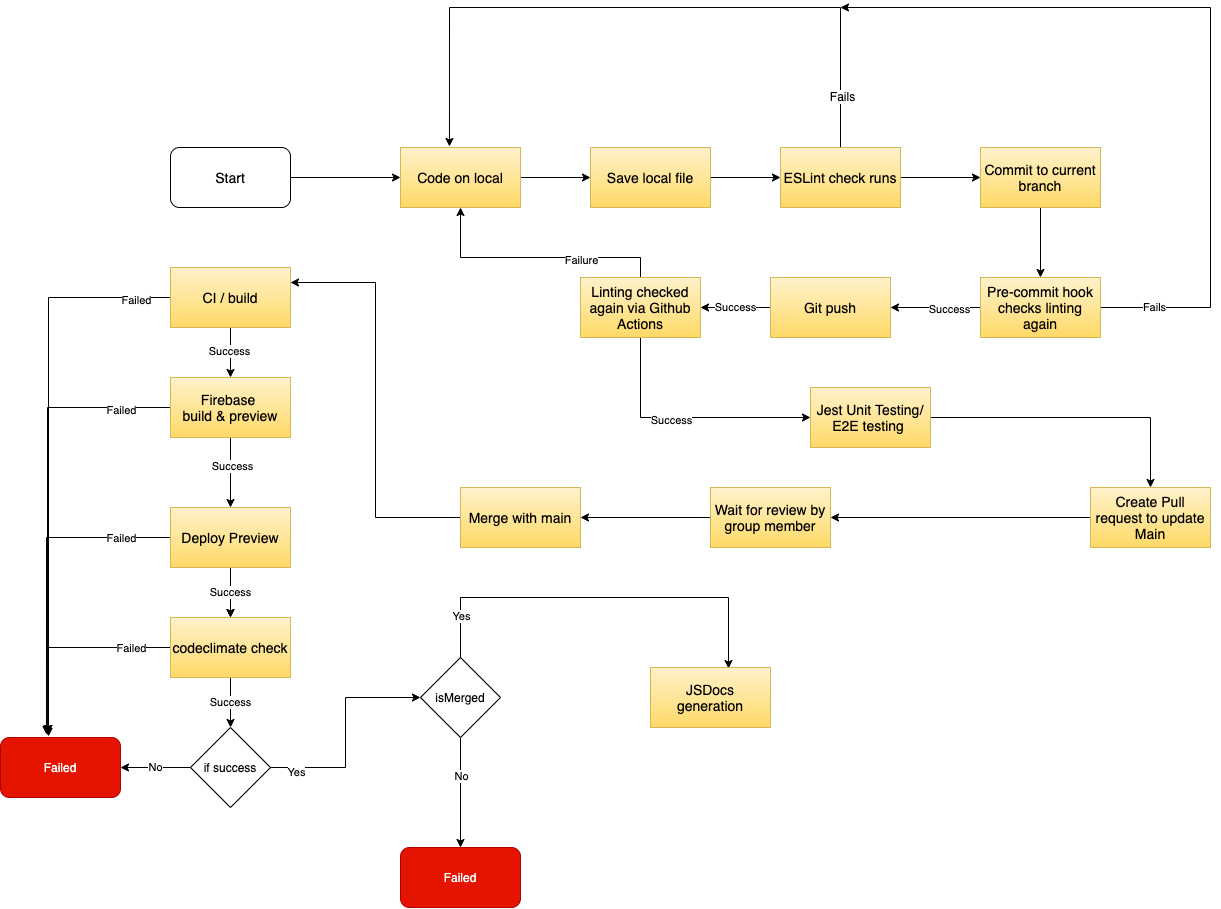

The diagram above was exported from draw.io. Its source (the exported page's mxGraphModel, read from the mxfile embedded in the PNG):
<mxGraphModel dx="2455" dy="2358" grid="1" gridSize="10" guides="1" tooltips="1" connect="1" arrows="1" fold="1" page="1" pageScale="1" pageWidth="850" pageHeight="1100" math="0" shadow="0">
  <root>
    <mxCell id="0" />
    <mxCell id="1" parent="0" />
    <mxCell id="46" style="edgeStyle=orthogonalEdgeStyle;rounded=0;orthogonalLoop=1;jettySize=auto;html=1;entryX=0;entryY=0.5;entryDx=0;entryDy=0;" parent="1" source="2" target="42" edge="1">
      <mxGeometry relative="1" as="geometry" />
    </mxCell>
    <mxCell id="2" value="&lt;font style=&quot;font-size: 14px&quot;&gt;Start&lt;/font&gt;" style="rounded=1;whiteSpace=wrap;html=1;" parent="1" vertex="1">
      <mxGeometry x="70" y="20" width="120" height="60" as="geometry" />
    </mxCell>
    <mxCell id="9" style="edgeStyle=orthogonalEdgeStyle;rounded=0;orthogonalLoop=1;jettySize=auto;html=1;" parent="1" source="3" target="5" edge="1">
      <mxGeometry relative="1" as="geometry" />
    </mxCell>
    <mxCell id="13" value="Success" style="edgeLabel;html=1;align=center;verticalAlign=middle;resizable=0;points=[];" parent="9" vertex="1" connectable="0">
      <mxGeometry x="-0.08" y="-2" relative="1" as="geometry">
        <mxPoint as="offset" />
      </mxGeometry>
    </mxCell>
    <mxCell id="20" style="edgeStyle=orthogonalEdgeStyle;rounded=0;orthogonalLoop=1;jettySize=auto;html=1;entryX=0.4;entryY=-0.067;entryDx=0;entryDy=0;entryPerimeter=0;" parent="1" source="3" target="18" edge="1">
      <mxGeometry relative="1" as="geometry" />
    </mxCell>
    <mxCell id="21" value="Failed" style="edgeLabel;html=1;align=center;verticalAlign=middle;resizable=0;points=[];" parent="20" vertex="1" connectable="0">
      <mxGeometry x="-0.8745" y="2" relative="1" as="geometry">
        <mxPoint as="offset" />
      </mxGeometry>
    </mxCell>
    <mxCell id="3" value="&lt;font color=&quot;#000000&quot; style=&quot;font-size: 14px&quot;&gt;CI / build&lt;/font&gt;" style="rounded=0;whiteSpace=wrap;html=1;gradientColor=#ffd966;fillColor=#fff2cc;strokeColor=#d6b656;" parent="1" vertex="1">
      <mxGeometry x="70" y="140" width="120" height="60" as="geometry" />
    </mxCell>
    <mxCell id="10" style="edgeStyle=orthogonalEdgeStyle;rounded=0;orthogonalLoop=1;jettySize=auto;html=1;entryX=0.5;entryY=0;entryDx=0;entryDy=0;" parent="1" source="5" target="6" edge="1">
      <mxGeometry relative="1" as="geometry" />
    </mxCell>
    <mxCell id="14" value="Success" style="edgeLabel;html=1;align=center;verticalAlign=middle;resizable=0;points=[];" parent="10" vertex="1" connectable="0">
      <mxGeometry x="-0.2" y="1" relative="1" as="geometry">
        <mxPoint as="offset" />
      </mxGeometry>
    </mxCell>
    <mxCell id="22" style="edgeStyle=orthogonalEdgeStyle;rounded=0;orthogonalLoop=1;jettySize=auto;html=1;entryX=0.392;entryY=-0.067;entryDx=0;entryDy=0;entryPerimeter=0;" parent="1" source="5" target="18" edge="1">
      <mxGeometry relative="1" as="geometry">
        <mxPoint x="-50" y="280" as="targetPoint" />
      </mxGeometry>
    </mxCell>
    <mxCell id="23" value="Failed" style="edgeLabel;html=1;align=center;verticalAlign=middle;resizable=0;points=[];" parent="22" vertex="1" connectable="0">
      <mxGeometry x="-0.7728" y="2" relative="1" as="geometry">
        <mxPoint as="offset" />
      </mxGeometry>
    </mxCell>
    <mxCell id="5" value="&lt;font color=&quot;#000000&quot; style=&quot;font-size: 14px&quot;&gt;Firebase&amp;nbsp;&lt;br&gt;build &amp;amp; preview&lt;br&gt;&lt;/font&gt;" style="rounded=0;whiteSpace=wrap;html=1;gradientColor=#ffd966;fillColor=#fff2cc;strokeColor=#d6b656;" parent="1" vertex="1">
      <mxGeometry x="70" y="250" width="120" height="60" as="geometry" />
    </mxCell>
    <mxCell id="11" style="edgeStyle=orthogonalEdgeStyle;rounded=0;orthogonalLoop=1;jettySize=auto;html=1;entryX=0.5;entryY=0;entryDx=0;entryDy=0;" parent="1" source="6" target="7" edge="1">
      <mxGeometry relative="1" as="geometry" />
    </mxCell>
    <mxCell id="15" value="Success" style="edgeStyle=orthogonalEdgeStyle;rounded=0;orthogonalLoop=1;jettySize=auto;html=1;" parent="1" source="6" target="7" edge="1">
      <mxGeometry relative="1" as="geometry" />
    </mxCell>
    <mxCell id="26" style="edgeStyle=orthogonalEdgeStyle;rounded=0;orthogonalLoop=1;jettySize=auto;html=1;entryX=0.383;entryY=-0.05;entryDx=0;entryDy=0;entryPerimeter=0;" parent="1" source="6" target="18" edge="1">
      <mxGeometry relative="1" as="geometry" />
    </mxCell>
    <mxCell id="27" value="Failed" style="edgeLabel;html=1;align=center;verticalAlign=middle;resizable=0;points=[];" parent="26" vertex="1" connectable="0">
      <mxGeometry x="-0.6885" relative="1" as="geometry">
        <mxPoint as="offset" />
      </mxGeometry>
    </mxCell>
    <mxCell id="6" value="&lt;font color=&quot;#000000&quot; style=&quot;font-size: 14px&quot;&gt;Deploy Preview&lt;/font&gt;" style="rounded=0;whiteSpace=wrap;html=1;gradientColor=#ffd966;fillColor=#fff2cc;strokeColor=#d6b656;" parent="1" vertex="1">
      <mxGeometry x="70" y="380" width="120" height="60" as="geometry" />
    </mxCell>
    <mxCell id="17" value="Success" style="edgeStyle=orthogonalEdgeStyle;rounded=0;orthogonalLoop=1;jettySize=auto;html=1;entryX=0.5;entryY=0;entryDx=0;entryDy=0;" parent="1" source="7" target="16" edge="1">
      <mxGeometry relative="1" as="geometry" />
    </mxCell>
    <mxCell id="28" style="edgeStyle=orthogonalEdgeStyle;rounded=0;orthogonalLoop=1;jettySize=auto;html=1;entryX=0.4;entryY=-0.017;entryDx=0;entryDy=0;entryPerimeter=0;" parent="1" source="7" target="18" edge="1">
      <mxGeometry relative="1" as="geometry" />
    </mxCell>
    <mxCell id="29" value="Failed" style="edgeLabel;html=1;align=center;verticalAlign=middle;resizable=0;points=[];" parent="28" vertex="1" connectable="0">
      <mxGeometry x="-0.6303" relative="1" as="geometry">
        <mxPoint as="offset" />
      </mxGeometry>
    </mxCell>
    <mxCell id="7" value="&lt;font color=&quot;#000000&quot;&gt;&lt;span style=&quot;font-size: 14px&quot;&gt;codeclimate check&lt;/span&gt;&lt;/font&gt;" style="rounded=0;whiteSpace=wrap;html=1;gradientColor=#ffd966;fillColor=#fff2cc;strokeColor=#d6b656;" parent="1" vertex="1">
      <mxGeometry x="70" y="490" width="120" height="60" as="geometry" />
    </mxCell>
    <mxCell id="19" value="No" style="edgeStyle=orthogonalEdgeStyle;rounded=0;orthogonalLoop=1;jettySize=auto;html=1;exitX=0;exitY=0.5;exitDx=0;exitDy=0;" parent="1" source="16" target="18" edge="1">
      <mxGeometry relative="1" as="geometry" />
    </mxCell>
    <mxCell id="31" style="edgeStyle=orthogonalEdgeStyle;rounded=0;orthogonalLoop=1;jettySize=auto;html=1;entryX=0;entryY=0.5;entryDx=0;entryDy=0;" parent="1" source="16" target="30" edge="1">
      <mxGeometry relative="1" as="geometry" />
    </mxCell>
    <mxCell id="32" value="Yes" style="edgeLabel;html=1;align=center;verticalAlign=middle;resizable=0;points=[];" parent="31" vertex="1" connectable="0">
      <mxGeometry x="-0.7704" y="-4" relative="1" as="geometry">
        <mxPoint as="offset" />
      </mxGeometry>
    </mxCell>
    <mxCell id="16" value="if success" style="rhombus;whiteSpace=wrap;html=1;" parent="1" vertex="1">
      <mxGeometry x="90" y="600" width="80" height="80" as="geometry" />
    </mxCell>
    <mxCell id="18" value="Failed" style="rounded=1;whiteSpace=wrap;html=1;fillColor=#e51400;strokeColor=#B20000;fontColor=#ffffff;" parent="1" vertex="1">
      <mxGeometry x="-100" y="610" width="120" height="60" as="geometry" />
    </mxCell>
    <mxCell id="35" style="edgeStyle=orthogonalEdgeStyle;rounded=0;orthogonalLoop=1;jettySize=auto;html=1;entryX=0.5;entryY=0;entryDx=0;entryDy=0;" parent="1" source="30" target="33" edge="1">
      <mxGeometry relative="1" as="geometry" />
    </mxCell>
    <mxCell id="36" value="No" style="edgeLabel;html=1;align=center;verticalAlign=middle;resizable=0;points=[];" parent="35" vertex="1" connectable="0">
      <mxGeometry x="-0.3143" relative="1" as="geometry">
        <mxPoint as="offset" />
      </mxGeometry>
    </mxCell>
    <mxCell id="39" style="edgeStyle=orthogonalEdgeStyle;rounded=0;orthogonalLoop=1;jettySize=auto;html=1;entryX=0.65;entryY=0.017;entryDx=0;entryDy=0;entryPerimeter=0;" parent="1" source="30" target="38" edge="1">
      <mxGeometry relative="1" as="geometry">
        <Array as="points">
          <mxPoint x="360" y="470" />
          <mxPoint x="628" y="470" />
        </Array>
      </mxGeometry>
    </mxCell>
    <mxCell id="40" value="Yes" style="edgeLabel;html=1;align=center;verticalAlign=middle;resizable=0;points=[];" parent="39" vertex="1" connectable="0">
      <mxGeometry x="-0.7829" relative="1" as="geometry">
        <mxPoint as="offset" />
      </mxGeometry>
    </mxCell>
    <mxCell id="30" value="isMerged" style="rhombus;whiteSpace=wrap;html=1;" parent="1" vertex="1">
      <mxGeometry x="320" y="530" width="80" height="80" as="geometry" />
    </mxCell>
    <mxCell id="33" value="Failed" style="rounded=1;whiteSpace=wrap;html=1;fillColor=#e51400;strokeColor=#B20000;fontColor=#ffffff;" parent="1" vertex="1">
      <mxGeometry x="300" y="720" width="120" height="60" as="geometry" />
    </mxCell>
    <mxCell id="38" value="&lt;font color=&quot;#000000&quot; style=&quot;font-size: 14px&quot;&gt;JSDocs generation&lt;br&gt;&lt;/font&gt;" style="rounded=0;whiteSpace=wrap;html=1;gradientColor=#ffd966;fillColor=#fff2cc;strokeColor=#d6b656;" parent="1" vertex="1">
      <mxGeometry x="550" y="540" width="120" height="60" as="geometry" />
    </mxCell>
    <mxCell id="84" style="edgeStyle=orthogonalEdgeStyle;rounded=0;orthogonalLoop=1;jettySize=auto;html=1;entryX=0.5;entryY=0;entryDx=0;entryDy=0;" edge="1" parent="1" source="41" target="70">
      <mxGeometry relative="1" as="geometry" />
    </mxCell>
    <mxCell id="41" value="&lt;font color=&quot;#000000&quot; style=&quot;font-size: 14px&quot;&gt;Jest Unit Testing/&lt;br&gt;E2E testing&amp;nbsp;&lt;br&gt;&lt;/font&gt;" style="rounded=0;whiteSpace=wrap;html=1;gradientColor=#ffd966;fillColor=#fff2cc;strokeColor=#d6b656;" parent="1" vertex="1">
      <mxGeometry x="710" y="260" width="120" height="60" as="geometry" />
    </mxCell>
    <mxCell id="47" style="edgeStyle=orthogonalEdgeStyle;rounded=0;orthogonalLoop=1;jettySize=auto;html=1;entryX=0;entryY=0.5;entryDx=0;entryDy=0;" parent="1" source="42" target="43" edge="1">
      <mxGeometry relative="1" as="geometry" />
    </mxCell>
    <mxCell id="42" value="&lt;font color=&quot;#000000&quot;&gt;&lt;span style=&quot;font-size: 14px&quot;&gt;Code on local&lt;/span&gt;&lt;/font&gt;" style="rounded=0;whiteSpace=wrap;html=1;gradientColor=#ffd966;fillColor=#fff2cc;strokeColor=#d6b656;" parent="1" vertex="1">
      <mxGeometry x="300" y="20" width="120" height="60" as="geometry" />
    </mxCell>
    <mxCell id="49" style="edgeStyle=orthogonalEdgeStyle;rounded=0;orthogonalLoop=1;jettySize=auto;html=1;exitX=1;exitY=0.5;exitDx=0;exitDy=0;entryX=0;entryY=0.5;entryDx=0;entryDy=0;" parent="1" source="43" target="44" edge="1">
      <mxGeometry relative="1" as="geometry" />
    </mxCell>
    <mxCell id="43" value="&lt;font color=&quot;#000000&quot;&gt;&lt;span style=&quot;font-size: 14px&quot;&gt;Save local file&lt;/span&gt;&lt;/font&gt;" style="rounded=0;whiteSpace=wrap;html=1;gradientColor=#ffd966;fillColor=#fff2cc;strokeColor=#d6b656;" parent="1" vertex="1">
      <mxGeometry x="490" y="20" width="120" height="60" as="geometry" />
    </mxCell>
    <mxCell id="51" style="edgeStyle=orthogonalEdgeStyle;rounded=0;orthogonalLoop=1;jettySize=auto;html=1;entryX=0.408;entryY=-0.017;entryDx=0;entryDy=0;entryPerimeter=0;" parent="1" source="44" target="42" edge="1">
      <mxGeometry relative="1" as="geometry">
        <mxPoint x="750" y="-120" as="targetPoint" />
        <Array as="points">
          <mxPoint x="740" y="-120" />
          <mxPoint x="349" y="-120" />
        </Array>
      </mxGeometry>
    </mxCell>
    <mxCell id="52" value="&lt;font style=&quot;font-size: 12px&quot;&gt;Fails&lt;/font&gt;" style="edgeLabel;html=1;align=center;verticalAlign=middle;resizable=0;points=[];" parent="51" vertex="1" connectable="0">
      <mxGeometry x="-0.8418" y="-1" relative="1" as="geometry">
        <mxPoint as="offset" />
      </mxGeometry>
    </mxCell>
    <mxCell id="58" style="edgeStyle=orthogonalEdgeStyle;rounded=0;orthogonalLoop=1;jettySize=auto;html=1;entryX=0;entryY=0.5;entryDx=0;entryDy=0;" parent="1" source="44" target="53" edge="1">
      <mxGeometry relative="1" as="geometry" />
    </mxCell>
    <mxCell id="44" value="&lt;font color=&quot;#000000&quot;&gt;&lt;span style=&quot;font-size: 14px&quot;&gt;ESLint check runs&lt;br&gt;&lt;/span&gt;&lt;/font&gt;" style="rounded=0;whiteSpace=wrap;html=1;gradientColor=#ffd966;fillColor=#fff2cc;strokeColor=#d6b656;" parent="1" vertex="1">
      <mxGeometry x="680" y="20" width="120" height="60" as="geometry" />
    </mxCell>
    <mxCell id="60" style="edgeStyle=orthogonalEdgeStyle;rounded=0;orthogonalLoop=1;jettySize=auto;html=1;entryX=0.5;entryY=0;entryDx=0;entryDy=0;" parent="1" source="53" target="59" edge="1">
      <mxGeometry relative="1" as="geometry" />
    </mxCell>
    <mxCell id="53" value="&lt;font color=&quot;#000000&quot;&gt;&lt;span style=&quot;font-size: 14px&quot;&gt;Commit to current branch&lt;br&gt;&lt;/span&gt;&lt;/font&gt;" style="rounded=0;whiteSpace=wrap;html=1;gradientColor=#ffd966;fillColor=#fff2cc;strokeColor=#d6b656;" parent="1" vertex="1">
      <mxGeometry x="880" y="20" width="120" height="60" as="geometry" />
    </mxCell>
    <mxCell id="61" style="edgeStyle=orthogonalEdgeStyle;rounded=0;orthogonalLoop=1;jettySize=auto;html=1;" parent="1" source="59" edge="1">
      <mxGeometry relative="1" as="geometry">
        <mxPoint x="740" y="-120" as="targetPoint" />
        <Array as="points">
          <mxPoint x="1110" y="180" />
          <mxPoint x="1110" y="-120" />
        </Array>
      </mxGeometry>
    </mxCell>
    <mxCell id="62" value="Fails" style="edgeLabel;html=1;align=center;verticalAlign=middle;resizable=0;points=[];" parent="61" vertex="1" connectable="0">
      <mxGeometry x="-0.8667" y="1" relative="1" as="geometry">
        <mxPoint as="offset" />
      </mxGeometry>
    </mxCell>
    <mxCell id="64" style="edgeStyle=orthogonalEdgeStyle;rounded=0;orthogonalLoop=1;jettySize=auto;html=1;entryX=1;entryY=0.5;entryDx=0;entryDy=0;" parent="1" source="59" target="63" edge="1">
      <mxGeometry relative="1" as="geometry" />
    </mxCell>
    <mxCell id="65" value="Success" style="edgeLabel;html=1;align=center;verticalAlign=middle;resizable=0;points=[];" parent="64" vertex="1" connectable="0">
      <mxGeometry x="-0.2667" y="1" relative="1" as="geometry">
        <mxPoint as="offset" />
      </mxGeometry>
    </mxCell>
    <mxCell id="59" value="&lt;font color=&quot;#000000&quot;&gt;&lt;span style=&quot;font-size: 14px&quot;&gt;Pre-commit hook checks linting again&lt;br&gt;&lt;/span&gt;&lt;/font&gt;" style="rounded=0;whiteSpace=wrap;html=1;gradientColor=#ffd966;fillColor=#fff2cc;strokeColor=#d6b656;" parent="1" vertex="1">
      <mxGeometry x="880" y="150" width="120" height="60" as="geometry" />
    </mxCell>
    <mxCell id="67" value="Success" style="edgeStyle=orthogonalEdgeStyle;rounded=0;orthogonalLoop=1;jettySize=auto;html=1;entryX=1;entryY=0.5;entryDx=0;entryDy=0;" parent="1" source="63" target="66" edge="1">
      <mxGeometry relative="1" as="geometry" />
    </mxCell>
    <mxCell id="63" value="&lt;font color=&quot;#000000&quot;&gt;&lt;span style=&quot;font-size: 14px&quot;&gt;Git push&lt;br&gt;&lt;/span&gt;&lt;/font&gt;" style="rounded=0;whiteSpace=wrap;html=1;gradientColor=#ffd966;fillColor=#fff2cc;strokeColor=#d6b656;" parent="1" vertex="1">
      <mxGeometry x="670" y="150" width="120" height="60" as="geometry" />
    </mxCell>
    <mxCell id="68" style="edgeStyle=orthogonalEdgeStyle;rounded=0;orthogonalLoop=1;jettySize=auto;html=1;entryX=0.5;entryY=1;entryDx=0;entryDy=0;" parent="1" source="66" target="42" edge="1">
      <mxGeometry relative="1" as="geometry">
        <Array as="points">
          <mxPoint x="540" y="130" />
          <mxPoint x="360" y="130" />
        </Array>
      </mxGeometry>
    </mxCell>
    <mxCell id="69" value="Failure" style="edgeLabel;html=1;align=center;verticalAlign=middle;resizable=0;points=[];" parent="68" vertex="1" connectable="0">
      <mxGeometry x="-0.352" y="2" relative="1" as="geometry">
        <mxPoint as="offset" />
      </mxGeometry>
    </mxCell>
    <mxCell id="82" style="edgeStyle=orthogonalEdgeStyle;rounded=0;orthogonalLoop=1;jettySize=auto;html=1;exitX=0.5;exitY=1;exitDx=0;exitDy=0;entryX=0;entryY=0.5;entryDx=0;entryDy=0;" edge="1" parent="1" source="66" target="41">
      <mxGeometry relative="1" as="geometry" />
    </mxCell>
    <mxCell id="83" value="Success" style="edgeLabel;html=1;align=center;verticalAlign=middle;resizable=0;points=[];" vertex="1" connectable="0" parent="82">
      <mxGeometry x="-0.12" y="-2" relative="1" as="geometry">
        <mxPoint as="offset" />
      </mxGeometry>
    </mxCell>
    <mxCell id="66" value="&lt;font color=&quot;#000000&quot;&gt;&lt;span style=&quot;font-size: 14px&quot;&gt;Linting checked again via Github Actions&lt;br&gt;&lt;/span&gt;&lt;/font&gt;" style="rounded=0;whiteSpace=wrap;html=1;gradientColor=#ffd966;fillColor=#fff2cc;strokeColor=#d6b656;" parent="1" vertex="1">
      <mxGeometry x="480" y="150" width="120" height="60" as="geometry" />
    </mxCell>
    <mxCell id="76" style="edgeStyle=orthogonalEdgeStyle;rounded=0;orthogonalLoop=1;jettySize=auto;html=1;entryX=1;entryY=0.5;entryDx=0;entryDy=0;" parent="1" source="70" target="77" edge="1">
      <mxGeometry relative="1" as="geometry">
        <mxPoint x="940" y="390" as="targetPoint" />
      </mxGeometry>
    </mxCell>
    <mxCell id="70" value="&lt;font color=&quot;#000000&quot;&gt;&lt;span style=&quot;font-size: 14px&quot;&gt;Create Pull request to update Main&lt;br&gt;&lt;/span&gt;&lt;/font&gt;" style="rounded=0;whiteSpace=wrap;html=1;gradientColor=#ffd966;fillColor=#fff2cc;strokeColor=#d6b656;" parent="1" vertex="1">
      <mxGeometry x="990" y="360" width="120" height="60" as="geometry" />
    </mxCell>
    <mxCell id="80" style="edgeStyle=orthogonalEdgeStyle;rounded=0;orthogonalLoop=1;jettySize=auto;html=1;entryX=1;entryY=0.5;entryDx=0;entryDy=0;" parent="1" source="77" target="79" edge="1">
      <mxGeometry relative="1" as="geometry" />
    </mxCell>
    <mxCell id="77" value="&lt;font color=&quot;#000000&quot;&gt;&lt;span style=&quot;font-size: 14px&quot;&gt;Wait for review by group member&lt;br&gt;&lt;/span&gt;&lt;/font&gt;" style="rounded=0;whiteSpace=wrap;html=1;gradientColor=#ffd966;fillColor=#fff2cc;strokeColor=#d6b656;" parent="1" vertex="1">
      <mxGeometry x="610" y="360" width="120" height="60" as="geometry" />
    </mxCell>
    <mxCell id="81" style="edgeStyle=orthogonalEdgeStyle;rounded=0;orthogonalLoop=1;jettySize=auto;html=1;entryX=1;entryY=0.25;entryDx=0;entryDy=0;" parent="1" source="79" target="3" edge="1">
      <mxGeometry relative="1" as="geometry" />
    </mxCell>
    <mxCell id="79" value="&lt;font color=&quot;#000000&quot;&gt;&lt;span style=&quot;font-size: 14px&quot;&gt;Merge with main&lt;br&gt;&lt;/span&gt;&lt;/font&gt;" style="rounded=0;whiteSpace=wrap;html=1;gradientColor=#ffd966;fillColor=#fff2cc;strokeColor=#d6b656;" parent="1" vertex="1">
      <mxGeometry x="360" y="360" width="120" height="60" as="geometry" />
    </mxCell>
  </root>
</mxGraphModel>